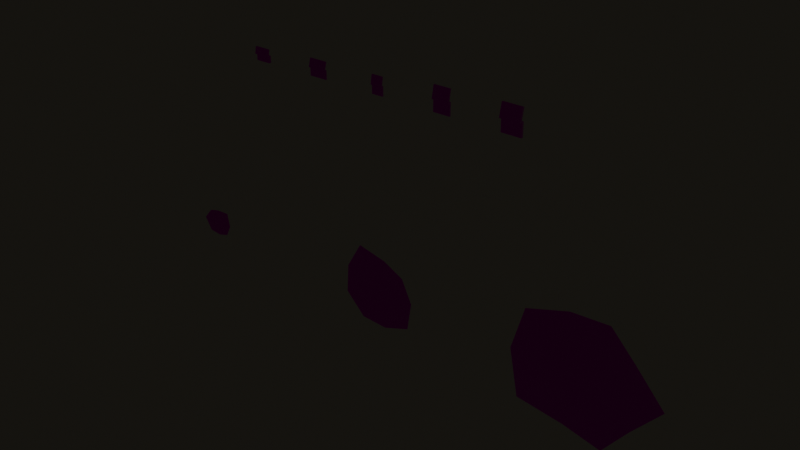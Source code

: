# Source: ENV_WallDamageKit_v003.blend  (saved by Blender 5.1.30; exported with 4.5.12 LTS)
import bpy
from mathutils import Matrix  # noqa: F401  (used for matrix-valued properties, if any)

bpy.ops.wm.read_factory_settings(use_empty=True)
scene = bpy.context.scene
scene.name = 'Scene'

# ---- collections
col_collection = bpy.data.collections.new('Collection'); scene.collection.children.link(col_collection)

# ---- images (referenced by path relative to the original .blend; pixels are not part of the script)
import os
ASSET_DIR = os.environ.get("B2B_ASSET_DIR", "")  # directory of the original .blend (textures are referenced by path, not embedded)
HERE = os.path.dirname(os.path.abspath(__file__))  # packed textures are extracted next to this script under _unpacked/

def load_image(name, relpath, width, height, colorspace="sRGB"):
    """Load a texture the original file referenced (path relative to the .blend, or extracted next to this script)."""
    p = next((c for c in (os.path.join(HERE, relpath), os.path.join(ASSET_DIR, relpath)) if relpath and os.path.exists(c)), "")
    if p:
        img = bpy.data.images.load(p, check_existing=True)
        img.name = name
    else:  # same state as the original file: an image datablock whose file is absent (Cycles renders it pink)
        img = bpy.data.images.new(name, width, height)
        img.source = "FILE"
        img.filepath = "//" + (relpath or name)
    img.colorspace_settings.name = colorspace
    return img
img_tex_mat_wallpaper_floralaged_bc_png_001 = load_image('TEX_MAT_Wallpaper_FloralAged_BC.png.001', 'TEX_MAT_Wallpaper_FloralAged_BC.png', 1024, 1024, 'sRGB')
img_tex_mat_wallpaper_floralaged_n_png_001 = load_image('TEX_MAT_Wallpaper_FloralAged_N.png.001', 'TEX_MAT_Wallpaper_FloralAged_N.png', 1024, 1024, 'Non-Color')
img_tex_mat_wallpaper_floralaged_mask_png_001 = load_image('TEX_MAT_Wallpaper_FloralAged_Mask.png.001', 'TEX_MAT_Wallpaper_FloralAged_Mask.png', 1024, 1024, 'Non-Color')

# ---- materials (node trees are filled in below, after node groups)
mat_mat_wallpaper_damage = bpy.data.materials.new('MAT_Wallpaper_Damage')
mat_mat_wallpaper_damage.diffuse_color = (0.45, 0.4, 0.33, 1.0)

# ---- material node trees
mat_mat_wallpaper_damage.use_nodes = True; mat_mat_wallpaper_damage.node_tree.nodes.clear()
_N = mat_mat_wallpaper_damage.node_tree.nodes; _L = mat_mat_wallpaper_damage.node_tree.links
n0 = _N.new('ShaderNodeOutputMaterial'); n0.name = 'Material Output'; n0.location = (0, 0)
n1 = _N.new('ShaderNodeBsdfPrincipled'); n1.name = 'Principled BSDF'; n1.location = (0, 0)
n2 = _N.new('ShaderNodeTexImage'); n2.name = 'Image Texture'; n2.location = (0, 0)
n2.image = img_tex_mat_wallpaper_floralaged_bc_png_001
n3 = _N.new('ShaderNodeTexImage'); n3.name = 'Image Texture.001'; n3.location = (0, 0)
n3.image = img_tex_mat_wallpaper_floralaged_n_png_001
n4 = _N.new('ShaderNodeNormalMap'); n4.name = 'Normal Map'; n4.location = (0, 0)
n4.inputs[0].default_value = 0.22
n5 = _N.new('ShaderNodeTexImage'); n5.name = 'Image Texture.002'; n5.location = (0, 0)
n5.image = img_tex_mat_wallpaper_floralaged_mask_png_001
n6 = _N.new('ShaderNodeSeparateColor'); n6.name = 'Separate Color'; n6.location = (0, 0)
n7 = _N.new('ShaderNodeMath'); n7.name = 'Math'; n7.location = (0, 0)
n7.operation = 'SUBTRACT'
n7.inputs[0].default_value = 1.0
_L.new(n2.outputs[0], n1.inputs[0])
_L.new(n3.outputs[0], n4.inputs[1])
_L.new(n4.outputs[0], n1.inputs[5])
_L.new(n5.outputs[0], n6.inputs[0])
_L.new(n6.outputs[0], n1.inputs[1])
_L.new(n5.outputs[1], n7.inputs[1])
_L.new(n7.outputs[0], n1.inputs[2])
_L.new(n1.outputs[0], n0.inputs[0])
n0.is_active_output = True

# ---- world
world_world = bpy.data.worlds.new('World'); scene.world = world_world
world_world.use_nodes = True; world_world.node_tree.nodes.clear()
_N = world_world.node_tree.nodes; _L = world_world.node_tree.links
n0 = _N.new('ShaderNodeOutputWorld'); n0.name = 'World Output'; n0.location = (200, 100)
n1 = _N.new('ShaderNodeBackground'); n1.name = 'Background'; n1.location = (-200, 100)
n1.inputs[0].default_value = (0.12, 0.11, 0.085, 1.0)
n1.inputs[1].default_value = 0.15
_L.new(n1.outputs[0], n0.inputs[0])
n0.is_active_output = True
world_world.color = (0.05088, 0.05088, 0.05088)
world_world.sun_shadow_jitter_overblur = 0.0

# ---- meshes
me_cube_008 = bpy.data.meshes.new('Cube.008')
me_cube_008.from_pydata([(-0.03569, -0.003731, 0.0), (-0.03569, -0.003731, 0.04843), (-0.03569, 0.003731, 0.0), (-0.03569, 0.003731, 0.04843), (0.03569, -0.003731, 0.0), (0.03569, -0.003731, 0.04843), (0.03569, 0.003731, 0.0), (0.03569, 0.003731, 0.04843), (-0.03569, -0.01496, 0.04695), (-0.03569, -0.004261, 0.09418), (-0.03569, -0.007679, 0.0453), (-0.03569, 0.003018, 0.09253), (0.03569, -0.01496, 0.04695), (0.03569, -0.004261, 0.09418), (0.03569, -0.007679, 0.0453), (0.03569, 0.003018, 0.09253)], [], [(0, 1, 3, 2), (2, 3, 7, 6), (6, 7, 5, 4), (4, 5, 1, 0), (2, 6, 4, 0), (7, 3, 1, 5), (8, 9, 11, 10), (10, 11, 15, 14), (14, 15, 13, 12), (12, 13, 9, 8), (10, 14, 12, 8), (15, 11, 9, 13)])
_uv = me_cube_008.uv_layers.new(name='UVMap')
_uv.uv.foreach_set('vector', [0.5019, 0.4529, 0.5019, 0.5013, 0.5093, 0.5013, 0.5093, 0.4529, 0.4643, 0.4529, 0.4643, 0.5013, 0.5357, 0.5013, 0.5357, 0.4529, 0.5093, 0.4529, 0.5093, 0.5013, 0.5019, 0.5013, 0.5019, 0.4529, 0.5357, 0.4529, 0.5357, 0.5013, 0.4643, 0.5013, 0.4643, 0.4529, 0.4643, 0.5093, 0.5357, 0.5093, 0.5357, 0.5019, 0.4643, 0.5019, 0.5357, 0.5093, 0.4643, 0.5093, 0.4643, 0.5019, 0.5357, 0.5019, 0.4907, 0.4999, 0.5014, 0.5471, 0.5086, 0.5454, 0.4979, 0.4982, 0.4643, 0.4982, 0.4643, 0.5454, 0.5357, 0.5454, 0.5357, 0.4982, 0.4979, 0.4982, 0.5086, 0.5454, 0.5014, 0.5471, 0.4907, 0.4999, 0.5357, 0.4999, 0.5357, 0.5471, 0.4643, 0.5471, 0.4643, 0.4999, 0.4643, 0.4979, 0.5357, 0.4979, 0.5357, 0.4907, 0.4643, 0.4907, 0.5357, 0.5086, 0.4643, 0.5086, 0.4643, 0.5014, 0.5357, 0.5014])
me_cube_008.materials.append(mat_mat_wallpaper_damage)
me_cube_008.update()
me_cube_006 = bpy.data.meshes.new('Cube.006')
me_cube_006.from_pydata([(-0.03061, -0.002371, 0.0), (-0.03061, -0.002371, 0.04481), (-0.03061, 0.002371, 0.0), (-0.03061, 0.002371, 0.04481), (0.03061, -0.002371, 0.0), (0.03061, -0.002371, 0.04481), (0.03061, 0.002371, 0.0), (0.03061, 0.002371, 0.04481), (-0.03061, -0.01028, 0.04294), (-0.03061, -0.001973, 0.08697), (-0.03061, -0.005615, 0.04207), (-0.03061, 0.002687, 0.0861), (0.03061, -0.01028, 0.04294), (0.03061, -0.001973, 0.08697), (0.03061, -0.005615, 0.04207), (0.03061, 0.002687, 0.0861)], [], [(0, 1, 3, 2), (2, 3, 7, 6), (6, 7, 5, 4), (4, 5, 1, 0), (2, 6, 4, 0), (7, 3, 1, 5), (8, 9, 11, 10), (10, 11, 15, 14), (14, 15, 13, 12), (12, 13, 9, 8), (10, 14, 12, 8), (15, 11, 9, 13)])
_uv = me_cube_006.uv_layers.new(name='UVMap')
_uv.uv.foreach_set('vector', [0.5014, 0.4565, 0.5014, 0.5013, 0.5062, 0.5013, 0.5062, 0.4565, 0.4694, 0.4565, 0.4694, 0.5013, 0.5306, 0.5013, 0.5306, 0.4565, 0.5062, 0.4565, 0.5062, 0.5013, 0.5014, 0.5013, 0.5014, 0.4565, 0.5306, 0.4565, 0.5306, 0.5013, 0.4694, 0.5013, 0.4694, 0.4565, 0.4694, 0.5062, 0.5306, 0.5062, 0.5306, 0.5014, 0.4694, 0.5014, 0.5306, 0.5062, 0.4694, 0.5062, 0.4694, 0.5014, 0.5306, 0.5014, 0.4935, 0.4995, 0.5018, 0.5435, 0.5065, 0.5426, 0.4982, 0.4986, 0.4694, 0.4986, 0.4694, 0.5426, 0.5306, 0.5426, 0.5306, 0.4986, 0.4982, 0.4986, 0.5065, 0.5426, 0.5018, 0.5435, 0.4935, 0.4995, 0.5306, 0.4995, 0.5306, 0.5435, 0.4694, 0.5435, 0.4694, 0.4995, 0.4694, 0.4982, 0.5306, 0.4982, 0.5306, 0.4935, 0.4694, 0.4935, 0.5306, 0.5065, 0.4694, 0.5065, 0.4694, 0.5018, 0.5306, 0.5018])
me_cube_006.materials.append(mat_mat_wallpaper_damage)
me_cube_006.update()
me_cube_004 = bpy.data.meshes.new('Cube.004')
me_cube_004.from_pydata([(-0.02094, -0.00221, 0.0), (-0.02094, -0.00221, 0.03301), (-0.02094, 0.00221, 0.0), (-0.02094, 0.00221, 0.03301), (0.02094, -0.00221, 0.0), (0.02094, -0.00221, 0.03301), (0.02094, 0.00221, 0.0), (0.02094, 0.00221, 0.03301), (-0.02094, -0.008324, 0.03159), (-0.02094, -0.00311, 0.06418), (-0.02094, -0.003961, 0.03089), (-0.02094, 0.001254, 0.06348), (0.02094, -0.008324, 0.03159), (0.02094, -0.00311, 0.06418), (0.02094, -0.003961, 0.03089), (0.02094, 0.001254, 0.06348)], [], [(0, 1, 3, 2), (2, 3, 7, 6), (6, 7, 5, 4), (4, 5, 1, 0), (2, 6, 4, 0), (7, 3, 1, 5), (8, 9, 11, 10), (10, 11, 15, 14), (14, 15, 13, 12), (12, 13, 9, 8), (10, 14, 12, 8), (15, 11, 9, 13)])
_uv = me_cube_004.uv_layers.new(name='UVMap')
_uv.uv.foreach_set('vector', [0.5008, 0.4679, 0.5008, 0.5009, 0.5053, 0.5009, 0.5053, 0.4679, 0.4791, 0.4679, 0.4791, 0.5009, 0.5209, 0.5009, 0.5209, 0.4679, 0.5053, 0.4679, 0.5053, 0.5009, 0.5008, 0.5009, 0.5008, 0.4679, 0.5209, 0.4679, 0.5209, 0.5009, 0.4791, 0.5009, 0.4791, 0.4679, 0.4791, 0.5053, 0.5209, 0.5053, 0.5209, 0.5008, 0.4791, 0.5008, 0.5209, 0.5053, 0.4791, 0.5053, 0.4791, 0.5008, 0.5209, 0.5008, 0.4947, 0.4995, 0.4999, 0.5321, 0.5043, 0.5314, 0.4991, 0.4988, 0.4791, 0.4988, 0.4791, 0.5314, 0.5209, 0.5314, 0.5209, 0.4988, 0.4991, 0.4988, 0.5043, 0.5314, 0.4999, 0.5321, 0.4947, 0.4995, 0.5209, 0.4995, 0.5209, 0.5321, 0.4791, 0.5321, 0.4791, 0.4995, 0.4791, 0.4991, 0.5209, 0.4991, 0.5209, 0.4947, 0.4791, 0.4947, 0.5209, 0.5043, 0.4791, 0.5043, 0.4791, 0.4999, 0.5209, 0.4999])
me_cube_004.materials.append(mat_mat_wallpaper_damage)
me_cube_004.update()
me_cube_002 = bpy.data.meshes.new('Cube.002')
me_cube_002.from_pydata([(-0.0334, -0.002174, 0.0), (-0.0334, -0.002174, 0.03097), (-0.0334, 0.002174, 0.0), (-0.0334, 0.002174, 0.03097), (0.0334, -0.002174, 0.0), (0.0334, -0.002174, 0.03097), (0.0334, 0.002174, 0.0), (0.0334, 0.002174, 0.03097), (-0.0334, -0.009357, 0.03011), (-0.0334, -0.001817, 0.06015), (-0.0334, -0.005139, 0.02905), (-0.0334, 0.0024, 0.05909), (0.0334, -0.009357, 0.03011), (0.0334, -0.001817, 0.06015), (0.0334, -0.005139, 0.02905), (0.0334, 0.0024, 0.05909)], [], [(0, 1, 3, 2), (2, 3, 7, 6), (6, 7, 5, 4), (4, 5, 1, 0), (2, 6, 4, 0), (7, 3, 1, 5), (8, 9, 11, 10), (10, 11, 15, 14), (14, 15, 13, 12), (12, 13, 9, 8), (10, 14, 12, 8), (15, 11, 9, 13)])
_uv = me_cube_002.uv_layers.new(name='UVMap')
_uv.uv.foreach_set('vector', [0.5013, 0.4699, 0.5013, 0.5009, 0.5057, 0.5009, 0.5057, 0.4699, 0.4666, 0.4699, 0.4666, 0.5009, 0.5334, 0.5009, 0.5334, 0.4699, 0.5057, 0.4699, 0.5057, 0.5009, 0.5013, 0.5009, 0.5013, 0.4699, 0.5334, 0.4699, 0.5334, 0.5009, 0.4666, 0.5009, 0.4666, 0.4699, 0.4666, 0.5057, 0.5334, 0.5057, 0.5334, 0.5013, 0.4666, 0.5013, 0.5334, 0.5057, 0.4666, 0.5057, 0.4666, 0.5013, 0.5334, 0.5013, 0.4941, 0.5, 0.5017, 0.5301, 0.5059, 0.529, 0.4983, 0.499, 0.4666, 0.499, 0.4666, 0.529, 0.5334, 0.529, 0.5334, 0.499, 0.4983, 0.499, 0.5059, 0.529, 0.5017, 0.5301, 0.4941, 0.5, 0.5334, 0.5, 0.5334, 0.5301, 0.4666, 0.5301, 0.4666, 0.5, 0.4666, 0.4983, 0.5334, 0.4983, 0.5334, 0.4941, 0.4666, 0.4941, 0.5334, 0.5059, 0.4666, 0.5059, 0.4666, 0.5017, 0.5334, 0.5017])
me_cube_002.materials.append(mat_mat_wallpaper_damage)
me_cube_002.update()
me_cube = bpy.data.meshes.new('Cube')
me_cube.from_pydata([(-0.0281, -0.003953, 0.0), (-0.0281, -0.003953, 0.02453), (-0.0281, 0.003953, 0.0), (-0.0281, 0.003953, 0.02453), (0.0281, -0.003953, 0.0), (0.0281, -0.003953, 0.02453), (0.0281, 0.003953, 0.0), (0.0281, 0.003953, 0.02453), (-0.0281, -0.01212, 0.02381), (-0.0281, -0.008339, 0.04804), (-0.0281, -0.00431, 0.02259), (-0.0281, -0.0005283, 0.04682), (0.0281, -0.01212, 0.02381), (0.0281, -0.008339, 0.04804), (0.0281, -0.00431, 0.02259), (0.0281, -0.0005283, 0.04682)], [], [(0, 1, 3, 2), (2, 3, 7, 6), (6, 7, 5, 4), (4, 5, 1, 0), (2, 6, 4, 0), (7, 3, 1, 5), (8, 9, 11, 10), (10, 11, 15, 14), (14, 15, 13, 12), (12, 13, 9, 8), (10, 14, 12, 8), (15, 11, 9, 13)])
_uv = me_cube.uv_layers.new(name='UVMap')
_uv.uv.foreach_set('vector', [0.5001, 0.476, 0.5001, 0.5005, 0.508, 0.5005, 0.508, 0.476, 0.4719, 0.476, 0.4719, 0.5005, 0.5281, 0.5005, 0.5281, 0.476, 0.508, 0.476, 0.508, 0.5005, 0.5001, 0.5005, 0.5001, 0.476, 0.5281, 0.476, 0.5281, 0.5005, 0.4719, 0.5005, 0.4719, 0.476, 0.4719, 0.508, 0.5281, 0.508, 0.5281, 0.5001, 0.4719, 0.5001, 0.5281, 0.508, 0.4719, 0.508, 0.4719, 0.5001, 0.5281, 0.5001, 0.492, 0.4998, 0.4957, 0.524, 0.5036, 0.5228, 0.4998, 0.4986, 0.4719, 0.4986, 0.4719, 0.5228, 0.5281, 0.5228, 0.5281, 0.4986, 0.4998, 0.4986, 0.5036, 0.5228, 0.4957, 0.524, 0.492, 0.4998, 0.5281, 0.4998, 0.5281, 0.524, 0.4719, 0.524, 0.4719, 0.4998, 0.4719, 0.4998, 0.5281, 0.4998, 0.5281, 0.492, 0.4719, 0.492, 0.5281, 0.5036, 0.4719, 0.5036, 0.4719, 0.4957, 0.5281, 0.4957])
me_cube.materials.append(mat_mat_wallpaper_damage)
me_cube.update()
me_peel_mesh_002 = bpy.data.meshes.new('peel_mesh.002')
me_peel_mesh_002.from_pydata([(0.2621, 0.0, 0.0), (0.1599, 0.0, 0.1162), (0.06918, 0.0, 0.2129), (-0.0675, 0.0, 0.2077), (-0.2203, 0.0, 0.1601), (-0.2661, 0.0, 3.258e-17), (-0.2335, 0.0, -0.1697), (-0.06308, 0.0, -0.1941), (0.07395, 0.0, -0.2276), (0.1603, 0.0, -0.1165)], [], [(0, 1, 2, 3, 4, 5, 6, 7, 8, 9)])
_uv = me_peel_mesh_002.uv_layers.new(name='UVMap')
_uv.uv.foreach_set('vector', [0.7641, 0.5073, 0.6618, 0.6235, 0.5711, 0.7203, 0.4345, 0.7151, 0.2816, 0.6674, 0.2359, 0.5073, 0.2684, 0.3377, 0.4389, 0.3132, 0.5759, 0.2797, 0.6622, 0.3909])
me_peel_mesh_002.materials.append(mat_mat_wallpaper_damage)
me_peel_mesh_002.update()
me_peel_mesh_001 = bpy.data.meshes.new('peel_mesh.001')
me_peel_mesh_001.from_pydata([(0.1371, 0.0, 0.0), (0.09796, 0.0, 0.0822), (0.02152, 0.0, 0.122), (-0.08486, 0.0, 0.147), (-0.1402, 0.0, 0.05101), (-0.1466, 0.0, -0.05336), (-0.07381, 0.0, -0.1278), (0.02383, 0.0, -0.1352), (0.1215, 0.0, -0.1019)], [], [(0, 1, 2, 3, 4, 5, 6, 7, 8)])
_uv = me_peel_mesh_001.uv_layers.new(name='UVMap')
_uv.uv.foreach_set('vector', [0.6418, 0.4941, 0.6027, 0.5763, 0.5263, 0.6161, 0.4199, 0.6411, 0.3646, 0.5451, 0.3582, 0.4407, 0.4309, 0.3662, 0.5286, 0.3589, 0.6262, 0.3922])
me_peel_mesh_001.materials.append(mat_mat_wallpaper_damage)
me_peel_mesh_001.update()
me_peel_mesh = bpy.data.meshes.new('peel_mesh')
me_peel_mesh.from_pydata([(0.06079, 0.0, 0.0), (0.05077, 0.0, 0.05077), (3.036e-18, 0.0, 0.04959), (-0.03971, 0.0, 0.03971), (-0.074, 0.0, 9.062e-18), (-0.0468, 0.0, -0.0468), (-9.574e-18, 0.0, -0.05212), (0.04094, 0.0, -0.04094)], [], [(0, 1, 2, 3, 4, 5, 6, 7)])
_uv = me_peel_mesh.uv_layers.new(name='UVMap')
_uv.uv.foreach_set('vector', [0.5674, 0.5007, 0.5574, 0.5514, 0.5066, 0.5503, 0.4669, 0.5404, 0.4326, 0.5007, 0.4598, 0.4539, 0.5066, 0.4486, 0.5475, 0.4597])
me_peel_mesh.materials.append(mat_mat_wallpaper_damage)
me_peel_mesh.update()

# ---- objects
ob_walldamage_flake_05 = bpy.data.objects.new('WallDamage_Flake_05', me_cube_008)
ob_walldamage_flake_04 = bpy.data.objects.new('WallDamage_Flake_04', me_cube_006)
ob_walldamage_flake_03 = bpy.data.objects.new('WallDamage_Flake_03', me_cube_004)
ob_walldamage_flake_02 = bpy.data.objects.new('WallDamage_Flake_02', me_cube_002)
ob_walldamage_flake_01 = bpy.data.objects.new('WallDamage_Flake_01', me_cube)
ob_walldamage_decal_3 = bpy.data.objects.new('WallDamage_Decal_3', me_peel_mesh_002)
ob_walldamage_decal_2 = bpy.data.objects.new('WallDamage_Decal_2', me_peel_mesh_001)
ob_walldamage_decal_1 = bpy.data.objects.new('WallDamage_Decal_1', me_peel_mesh)
ob_env_walldamagekit = bpy.data.objects.new('ENV_WallDamageKit', None)

# ---- transforms, parenting, visibility, modifiers, constraints
ob_walldamage_flake_05.parent = ob_env_walldamagekit
ob_walldamage_flake_05.location = (0.5, 0.0, 1.2)
ob_walldamage_flake_04.parent = ob_env_walldamagekit
ob_walldamage_flake_04.location = (0.25, 0.0, 1.2)
ob_walldamage_flake_03.parent = ob_env_walldamagekit
ob_walldamage_flake_03.location = (0.0, 0.0, 1.2)
ob_walldamage_flake_02.parent = ob_env_walldamagekit
ob_walldamage_flake_02.location = (-0.25, 0.0, 1.2)
ob_walldamage_flake_01.parent = ob_env_walldamagekit
ob_walldamage_flake_01.location = (-0.5, 0.0, 1.2)
ob_walldamage_decal_3.parent = ob_env_walldamagekit
ob_walldamage_decal_3.location = (0.8, 0.0, 0.5)
ob_walldamage_decal_2.parent = ob_env_walldamagekit
ob_walldamage_decal_2.location = (0.0, 0.0, 0.5)
ob_walldamage_decal_1.parent = ob_env_walldamagekit
ob_walldamage_decal_1.location = (-0.8, 0.0, 0.5)
ob_env_walldamagekit.location = (0.0, 0.0, 0.0)
ob_env_walldamagekit.empty_display_type = 'CUBE'
ob_env_walldamagekit.empty_display_size = 0.05

# ---- collection membership
scene.collection.objects.link(ob_walldamage_flake_05)
scene.collection.objects.link(ob_walldamage_flake_04)
scene.collection.objects.link(ob_walldamage_flake_03)
scene.collection.objects.link(ob_walldamage_flake_02)
scene.collection.objects.link(ob_walldamage_flake_01)
scene.collection.objects.link(ob_walldamage_decal_3)
scene.collection.objects.link(ob_walldamage_decal_2)
scene.collection.objects.link(ob_walldamage_decal_1)
scene.collection.objects.link(ob_env_walldamagekit)

# ---- scene / render settings (as saved in the file)
scene.frame_start = 1; scene.frame_end = 250; scene.frame_set(1)
scene.render.engine = 'CYCLES'
scene.render.resolution_x = 1600
scene.render.resolution_y = 900
scene.render.film_transparent = True
scene.render.bake_bias = 0.0
scene.render.bake_samples = 0
scene.cycles.samples = 32
scene.cycles.sampling_pattern = 'TABULATED_SOBOL'
scene.cycles.max_bounces = 5
scene.eevee.use_volume_custom_range = False
scene.view_settings.exposure = -0.65
bpy.context.view_layer.update()

# ---- added for rendering (the .blend has no active camera and no usable light): camera, sun
cam_auto = bpy.data.cameras.new('AutoCamera')
cam_auto.lens = 50.0
cam_auto.sensor_width = 36.0
cam_auto.clip_end = 1000.0
ob_auto_camera = bpy.data.objects.new('AutoCamera', cam_auto)
scene.collection.objects.link(ob_auto_camera)
ob_auto_camera.location = (2.11966, -2.43621, 2.40377)
ob_auto_camera.rotation_euler = (1.09748, -7.21219e-08, 0.694738)
scene.camera = ob_auto_camera
light_auto_sun = bpy.data.lights.new('AutoSun', 'SUN')
light_auto_sun.energy = 3.0
light_auto_sun.angle = 0.0523599
ob_auto_sun = bpy.data.objects.new('AutoSun', light_auto_sun)
scene.collection.objects.link(ob_auto_sun)
ob_auto_sun.rotation_euler = (0.872665, 0.174533, 0.523599)
bpy.context.view_layer.update()
